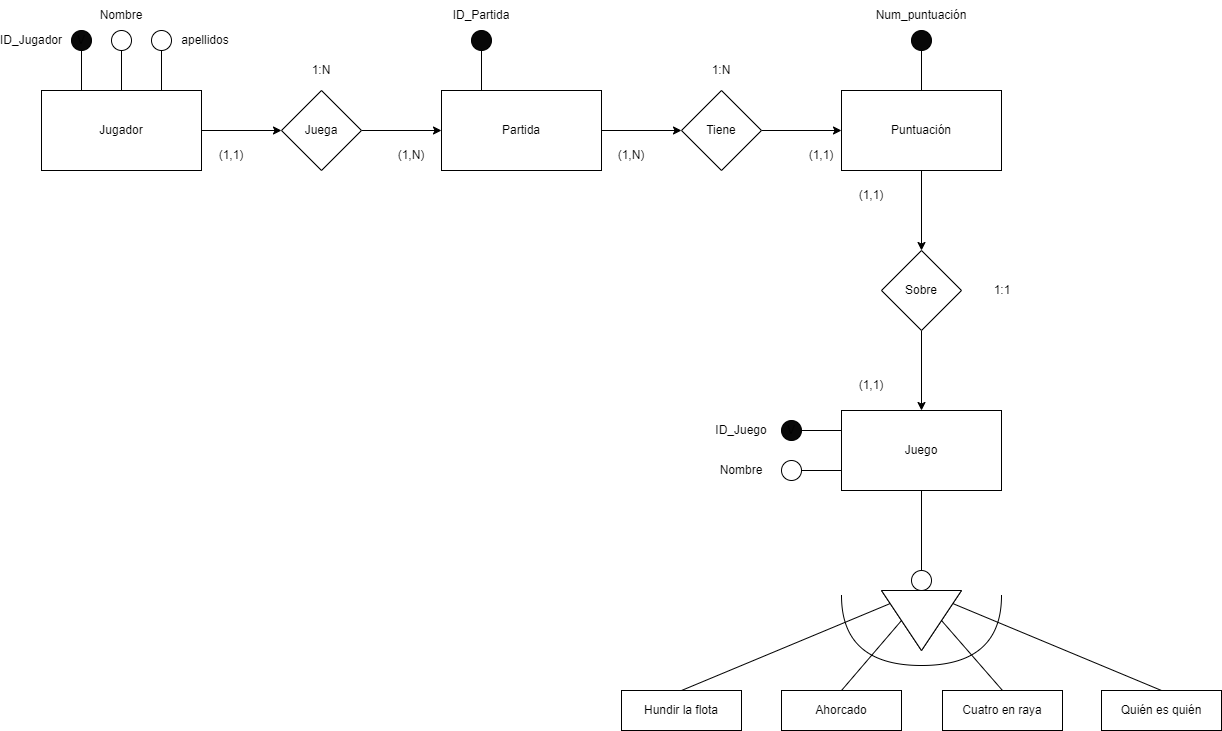

The diagram above was exported from draw.io. Its source (the exported page's mxGraphModel, read from the mxfile embedded in the PNG):
<mxGraphModel dx="2007" dy="938" grid="1" gridSize="10" guides="1" tooltips="1" connect="1" arrows="1" fold="1" page="1" pageScale="1" pageWidth="827" pageHeight="1169" math="0" shadow="0">
  <root>
    <mxCell id="0" />
    <mxCell id="1" parent="0" />
    <mxCell id="1Q6CS0LVJveJlRNMNHuD-3" style="edgeStyle=orthogonalEdgeStyle;rounded=0;orthogonalLoop=1;jettySize=auto;html=1;exitX=1;exitY=0.5;exitDx=0;exitDy=0;entryX=0;entryY=0.5;entryDx=0;entryDy=0;" parent="1" source="1Q6CS0LVJveJlRNMNHuD-1" target="1Q6CS0LVJveJlRNMNHuD-2" edge="1">
      <mxGeometry relative="1" as="geometry" />
    </mxCell>
    <mxCell id="1Q6CS0LVJveJlRNMNHuD-1" value="Jugador" style="rounded=0;whiteSpace=wrap;html=1;" parent="1" vertex="1">
      <mxGeometry x="280" y="360" width="160" height="80" as="geometry" />
    </mxCell>
    <mxCell id="1Q6CS0LVJveJlRNMNHuD-5" style="edgeStyle=orthogonalEdgeStyle;rounded=0;orthogonalLoop=1;jettySize=auto;html=1;exitX=1;exitY=0.5;exitDx=0;exitDy=0;entryX=0;entryY=0.5;entryDx=0;entryDy=0;" parent="1" source="1Q6CS0LVJveJlRNMNHuD-2" target="1Q6CS0LVJveJlRNMNHuD-4" edge="1">
      <mxGeometry relative="1" as="geometry" />
    </mxCell>
    <mxCell id="1Q6CS0LVJveJlRNMNHuD-2" value="Juega" style="rhombus;whiteSpace=wrap;html=1;" parent="1" vertex="1">
      <mxGeometry x="520" y="360" width="80" height="80" as="geometry" />
    </mxCell>
    <mxCell id="1Q6CS0LVJveJlRNMNHuD-7" style="edgeStyle=orthogonalEdgeStyle;rounded=0;orthogonalLoop=1;jettySize=auto;html=1;exitX=1;exitY=0.5;exitDx=0;exitDy=0;entryX=0;entryY=0.5;entryDx=0;entryDy=0;" parent="1" source="1Q6CS0LVJveJlRNMNHuD-4" target="1Q6CS0LVJveJlRNMNHuD-6" edge="1">
      <mxGeometry relative="1" as="geometry" />
    </mxCell>
    <mxCell id="1Q6CS0LVJveJlRNMNHuD-4" value="Partida" style="rounded=0;whiteSpace=wrap;html=1;" parent="1" vertex="1">
      <mxGeometry x="680" y="360" width="160" height="80" as="geometry" />
    </mxCell>
    <mxCell id="1Q6CS0LVJveJlRNMNHuD-9" style="edgeStyle=orthogonalEdgeStyle;rounded=0;orthogonalLoop=1;jettySize=auto;html=1;exitX=1;exitY=0.5;exitDx=0;exitDy=0;entryX=0;entryY=0.5;entryDx=0;entryDy=0;" parent="1" source="1Q6CS0LVJveJlRNMNHuD-6" target="1Q6CS0LVJveJlRNMNHuD-8" edge="1">
      <mxGeometry relative="1" as="geometry" />
    </mxCell>
    <mxCell id="1Q6CS0LVJveJlRNMNHuD-6" value="Tiene" style="rhombus;whiteSpace=wrap;html=1;" parent="1" vertex="1">
      <mxGeometry x="920" y="360" width="80" height="80" as="geometry" />
    </mxCell>
    <mxCell id="1Q6CS0LVJveJlRNMNHuD-11" style="edgeStyle=orthogonalEdgeStyle;rounded=0;orthogonalLoop=1;jettySize=auto;html=1;exitX=0.5;exitY=1;exitDx=0;exitDy=0;entryX=0.5;entryY=0;entryDx=0;entryDy=0;" parent="1" source="1Q6CS0LVJveJlRNMNHuD-8" target="1Q6CS0LVJveJlRNMNHuD-10" edge="1">
      <mxGeometry relative="1" as="geometry" />
    </mxCell>
    <mxCell id="1Q6CS0LVJveJlRNMNHuD-8" value="Puntuación" style="rounded=0;whiteSpace=wrap;html=1;" parent="1" vertex="1">
      <mxGeometry x="1080" y="360" width="160" height="80" as="geometry" />
    </mxCell>
    <mxCell id="1Q6CS0LVJveJlRNMNHuD-13" style="edgeStyle=orthogonalEdgeStyle;rounded=0;orthogonalLoop=1;jettySize=auto;html=1;exitX=0.5;exitY=1;exitDx=0;exitDy=0;entryX=0.5;entryY=0;entryDx=0;entryDy=0;" parent="1" source="1Q6CS0LVJveJlRNMNHuD-10" target="1Q6CS0LVJveJlRNMNHuD-12" edge="1">
      <mxGeometry relative="1" as="geometry" />
    </mxCell>
    <mxCell id="1Q6CS0LVJveJlRNMNHuD-10" value="Sobre" style="rhombus;whiteSpace=wrap;html=1;" parent="1" vertex="1">
      <mxGeometry x="1120" y="520" width="80" height="80" as="geometry" />
    </mxCell>
    <mxCell id="1Q6CS0LVJveJlRNMNHuD-12" value="Juego" style="rounded=0;whiteSpace=wrap;html=1;" parent="1" vertex="1">
      <mxGeometry x="1080" y="680" width="160" height="80" as="geometry" />
    </mxCell>
    <mxCell id="1Q6CS0LVJveJlRNMNHuD-14" value="" style="ellipse;whiteSpace=wrap;html=1;aspect=fixed;" parent="1" vertex="1">
      <mxGeometry x="1150" y="840" width="20" height="20" as="geometry" />
    </mxCell>
    <mxCell id="1Q6CS0LVJveJlRNMNHuD-15" value="" style="triangle;whiteSpace=wrap;html=1;rotation=90;" parent="1" vertex="1">
      <mxGeometry x="1130" y="850" width="60" height="80" as="geometry" />
    </mxCell>
    <mxCell id="1Q6CS0LVJveJlRNMNHuD-18" value="" style="endArrow=none;html=1;rounded=0;entryX=0.5;entryY=1;entryDx=0;entryDy=0;exitX=0.5;exitY=0;exitDx=0;exitDy=0;" parent="1" source="1Q6CS0LVJveJlRNMNHuD-14" target="1Q6CS0LVJveJlRNMNHuD-12" edge="1">
      <mxGeometry width="50" height="50" relative="1" as="geometry">
        <mxPoint x="1100" y="850" as="sourcePoint" />
        <mxPoint x="1150" y="800" as="targetPoint" />
      </mxGeometry>
    </mxCell>
    <mxCell id="1Q6CS0LVJveJlRNMNHuD-19" value="Hundir la flota" style="rounded=0;whiteSpace=wrap;html=1;" parent="1" vertex="1">
      <mxGeometry x="860" y="960" width="120" height="40" as="geometry" />
    </mxCell>
    <mxCell id="1Q6CS0LVJveJlRNMNHuD-20" value="Ahorcado" style="rounded=0;whiteSpace=wrap;html=1;" parent="1" vertex="1">
      <mxGeometry x="1020" y="960" width="120" height="40" as="geometry" />
    </mxCell>
    <mxCell id="1Q6CS0LVJveJlRNMNHuD-21" value="Cuatro en raya" style="rounded=0;whiteSpace=wrap;html=1;" parent="1" vertex="1">
      <mxGeometry x="1181" y="960" width="120" height="40" as="geometry" />
    </mxCell>
    <mxCell id="1Q6CS0LVJveJlRNMNHuD-22" value="Quién es quién" style="rounded=0;whiteSpace=wrap;html=1;" parent="1" vertex="1">
      <mxGeometry x="1340" y="960" width="120" height="40" as="geometry" />
    </mxCell>
    <mxCell id="1Q6CS0LVJveJlRNMNHuD-23" value="" style="endArrow=none;html=1;rounded=0;entryX=0;entryY=0.5;entryDx=0;entryDy=0;exitX=0.5;exitY=0;exitDx=0;exitDy=0;" parent="1" source="1Q6CS0LVJveJlRNMNHuD-19" target="1Q6CS0LVJveJlRNMNHuD-15" edge="1">
      <mxGeometry width="50" height="50" relative="1" as="geometry">
        <mxPoint x="940" y="890" as="sourcePoint" />
        <mxPoint x="990" y="840" as="targetPoint" />
      </mxGeometry>
    </mxCell>
    <mxCell id="1Q6CS0LVJveJlRNMNHuD-24" value="" style="endArrow=none;html=1;rounded=0;entryX=0.5;entryY=1;entryDx=0;entryDy=0;exitX=0.5;exitY=0;exitDx=0;exitDy=0;" parent="1" source="1Q6CS0LVJveJlRNMNHuD-20" target="1Q6CS0LVJveJlRNMNHuD-15" edge="1">
      <mxGeometry width="50" height="50" relative="1" as="geometry">
        <mxPoint x="1055" y="970" as="sourcePoint" />
        <mxPoint x="1105" y="920" as="targetPoint" />
      </mxGeometry>
    </mxCell>
    <mxCell id="1Q6CS0LVJveJlRNMNHuD-25" value="" style="endArrow=none;html=1;rounded=0;exitX=0.5;exitY=0;exitDx=0;exitDy=0;entryX=0.5;entryY=0;entryDx=0;entryDy=0;" parent="1" source="1Q6CS0LVJveJlRNMNHuD-15" target="1Q6CS0LVJveJlRNMNHuD-21" edge="1">
      <mxGeometry width="50" height="50" relative="1" as="geometry">
        <mxPoint x="1241" y="915" as="sourcePoint" />
        <mxPoint x="1291" y="865" as="targetPoint" />
      </mxGeometry>
    </mxCell>
    <mxCell id="1Q6CS0LVJveJlRNMNHuD-26" value="" style="endArrow=none;html=1;rounded=0;entryX=0.5;entryY=0;entryDx=0;entryDy=0;exitX=0;exitY=0.5;exitDx=0;exitDy=0;" parent="1" source="1Q6CS0LVJveJlRNMNHuD-15" target="1Q6CS0LVJveJlRNMNHuD-22" edge="1">
      <mxGeometry width="50" height="50" relative="1" as="geometry">
        <mxPoint x="1180" y="870" as="sourcePoint" />
        <mxPoint x="1340" y="840" as="targetPoint" />
      </mxGeometry>
    </mxCell>
    <mxCell id="1Q6CS0LVJveJlRNMNHuD-27" value="" style="triangle;whiteSpace=wrap;html=1;rotation=90;" parent="1" vertex="1">
      <mxGeometry x="1130" y="850" width="60" height="80" as="geometry" />
    </mxCell>
    <mxCell id="1Q6CS0LVJveJlRNMNHuD-28" value="" style="shape=requiredInterface;html=1;verticalLabelPosition=bottom;sketch=0;rotation=90;" parent="1" vertex="1">
      <mxGeometry x="1125" y="820" width="70" height="160" as="geometry" />
    </mxCell>
    <mxCell id="3J1FwBUEhi74DbQxFt7R-1" value="" style="endArrow=none;html=1;rounded=0;entryX=0.5;entryY=1;entryDx=0;entryDy=0;exitX=0.25;exitY=0;exitDx=0;exitDy=0;" edge="1" parent="1" source="1Q6CS0LVJveJlRNMNHuD-1" target="3J1FwBUEhi74DbQxFt7R-4">
      <mxGeometry width="50" height="50" relative="1" as="geometry">
        <mxPoint x="320" y="350" as="sourcePoint" />
        <mxPoint x="330" y="300" as="targetPoint" />
      </mxGeometry>
    </mxCell>
    <mxCell id="3J1FwBUEhi74DbQxFt7R-4" value="V" style="ellipse;whiteSpace=wrap;html=1;aspect=fixed;fillColor=#080808;" vertex="1" parent="1">
      <mxGeometry x="310" y="300" width="20" height="20" as="geometry" />
    </mxCell>
    <mxCell id="3J1FwBUEhi74DbQxFt7R-5" value="" style="endArrow=none;html=1;rounded=0;entryX=0.5;entryY=1;entryDx=0;entryDy=0;exitX=0.5;exitY=0;exitDx=0;exitDy=0;" edge="1" parent="1" target="3J1FwBUEhi74DbQxFt7R-6" source="1Q6CS0LVJveJlRNMNHuD-1">
      <mxGeometry width="50" height="50" relative="1" as="geometry">
        <mxPoint x="360" y="350" as="sourcePoint" />
        <mxPoint x="370" y="300" as="targetPoint" />
      </mxGeometry>
    </mxCell>
    <mxCell id="3J1FwBUEhi74DbQxFt7R-6" value="" style="ellipse;whiteSpace=wrap;html=1;aspect=fixed;" vertex="1" parent="1">
      <mxGeometry x="350" y="300" width="20" height="20" as="geometry" />
    </mxCell>
    <mxCell id="3J1FwBUEhi74DbQxFt7R-8" value="" style="endArrow=none;html=1;rounded=0;entryX=0.5;entryY=1;entryDx=0;entryDy=0;exitX=0.75;exitY=0;exitDx=0;exitDy=0;" edge="1" parent="1" target="3J1FwBUEhi74DbQxFt7R-9" source="1Q6CS0LVJveJlRNMNHuD-1">
      <mxGeometry width="50" height="50" relative="1" as="geometry">
        <mxPoint x="400" y="350" as="sourcePoint" />
        <mxPoint x="410" y="300" as="targetPoint" />
      </mxGeometry>
    </mxCell>
    <mxCell id="3J1FwBUEhi74DbQxFt7R-9" value="" style="ellipse;whiteSpace=wrap;html=1;aspect=fixed;" vertex="1" parent="1">
      <mxGeometry x="390" y="300" width="20" height="20" as="geometry" />
    </mxCell>
    <mxCell id="3J1FwBUEhi74DbQxFt7R-10" value="ID_Jugador" style="text;html=1;align=center;verticalAlign=middle;whiteSpace=wrap;rounded=0;" vertex="1" parent="1">
      <mxGeometry x="240" y="295" width="60" height="30" as="geometry" />
    </mxCell>
    <mxCell id="3J1FwBUEhi74DbQxFt7R-11" value="Nombre" style="text;html=1;align=center;verticalAlign=middle;whiteSpace=wrap;rounded=0;" vertex="1" parent="1">
      <mxGeometry x="330" y="270" width="60" height="30" as="geometry" />
    </mxCell>
    <mxCell id="3J1FwBUEhi74DbQxFt7R-12" value="apellidos" style="text;html=1;align=center;verticalAlign=middle;whiteSpace=wrap;rounded=0;" vertex="1" parent="1">
      <mxGeometry x="414" y="295" width="60" height="30" as="geometry" />
    </mxCell>
    <mxCell id="3J1FwBUEhi74DbQxFt7R-13" value="(1,1)" style="text;html=1;align=center;verticalAlign=middle;whiteSpace=wrap;rounded=0;" vertex="1" parent="1">
      <mxGeometry x="440" y="410" width="60" height="30" as="geometry" />
    </mxCell>
    <mxCell id="3J1FwBUEhi74DbQxFt7R-14" value="(1,N)" style="text;html=1;align=center;verticalAlign=middle;whiteSpace=wrap;rounded=0;" vertex="1" parent="1">
      <mxGeometry x="620" y="410" width="60" height="30" as="geometry" />
    </mxCell>
    <mxCell id="3J1FwBUEhi74DbQxFt7R-15" value="1:N" style="text;html=1;align=center;verticalAlign=middle;whiteSpace=wrap;rounded=0;" vertex="1" parent="1">
      <mxGeometry x="530" y="325" width="60" height="30" as="geometry" />
    </mxCell>
    <mxCell id="3J1FwBUEhi74DbQxFt7R-16" value="" style="ellipse;whiteSpace=wrap;html=1;aspect=fixed;fillColor=#080808;" vertex="1" parent="1">
      <mxGeometry x="710" y="300" width="20" height="20" as="geometry" />
    </mxCell>
    <mxCell id="3J1FwBUEhi74DbQxFt7R-17" value="" style="endArrow=none;html=1;rounded=0;entryX=0.5;entryY=1;entryDx=0;entryDy=0;exitX=0.25;exitY=0;exitDx=0;exitDy=0;" edge="1" parent="1" source="1Q6CS0LVJveJlRNMNHuD-4" target="3J1FwBUEhi74DbQxFt7R-16">
      <mxGeometry width="50" height="50" relative="1" as="geometry">
        <mxPoint x="670" y="500" as="sourcePoint" />
        <mxPoint x="720" y="450" as="targetPoint" />
      </mxGeometry>
    </mxCell>
    <mxCell id="3J1FwBUEhi74DbQxFt7R-20" value="ID_Partida" style="text;html=1;align=center;verticalAlign=middle;whiteSpace=wrap;rounded=0;" vertex="1" parent="1">
      <mxGeometry x="690" y="270" width="60" height="30" as="geometry" />
    </mxCell>
    <mxCell id="3J1FwBUEhi74DbQxFt7R-21" value="(1,N&lt;span style=&quot;color: rgba(0, 0, 0, 0); font-family: monospace; font-size: 0px; text-align: start; text-wrap: nowrap;&quot;&gt;%3CmxGraphModel%3E%3Croot%3E%3CmxCell%20id%3D%220%22%2F%3E%3CmxCell%20id%3D%221%22%20parent%3D%220%22%2F%3E%3CmxCell%20id%3D%222%22%20value%3D%22(1%2C1)%22%20style%3D%22text%3Bhtml%3D1%3Balign%3Dcenter%3BverticalAlign%3Dmiddle%3BwhiteSpace%3Dwrap%3Brounded%3D0%3B%22%20vertex%3D%221%22%20parent%3D%221%22%3E%3CmxGeometry%20x%3D%22440%22%20y%3D%22410%22%20width%3D%2260%22%20height%3D%2230%22%20as%3D%22geometry%22%2F%3E%3C%2FmxCell%3E%3C%2Froot%3E%3C%2FmxGraphModel%3E&lt;/span&gt;)" style="text;html=1;align=center;verticalAlign=middle;whiteSpace=wrap;rounded=0;" vertex="1" parent="1">
      <mxGeometry x="840" y="410" width="60" height="30" as="geometry" />
    </mxCell>
    <mxCell id="3J1FwBUEhi74DbQxFt7R-22" value="(1,1&lt;span style=&quot;color: rgba(0, 0, 0, 0); font-family: monospace; font-size: 0px; text-align: start; text-wrap: nowrap;&quot;&gt;%3CmxGraphModel%3E%3Croot%3E%3CmxCell%20id%3D%220%22%2F%3E%3CmxCell%20id%3D%221%22%20parent%3D%220%22%2F%3E%3CmxCell%20id%3D%222%22%20value%3D%22(1%2C1)%22%20style%3D%22text%3Bhtml%3D1%3Balign%3Dcenter%3BverticalAlign%3Dmiddle%3BwhiteSpace%3Dwrap%3Brounded%3D0%3B%22%20vertex%3D%221%22%20parent%3D%221%22%3E%3CmxGeometry%20x%3D%22440%22%20y%3D%22410%22%20width%3D%2260%22%20height%3D%2230%22%20as%3D%22geometry%22%2F%3E%3C%2FmxCell%3E%3C%2Froot%3E%3C%2FmxGraphModel%3E&lt;/span&gt;)" style="text;html=1;align=center;verticalAlign=middle;whiteSpace=wrap;rounded=0;" vertex="1" parent="1">
      <mxGeometry x="1030" y="410" width="60" height="30" as="geometry" />
    </mxCell>
    <mxCell id="3J1FwBUEhi74DbQxFt7R-23" value="1:N&lt;span style=&quot;color: rgba(0, 0, 0, 0); font-family: monospace; font-size: 0px; text-align: start; text-wrap: nowrap;&quot;&gt;3CmxGraphModel%3E%3Croot%3E%3CmxCell%20id%3D%220%22%2F%3E%3CmxCell%20id%3D%221%22%20parent%3D%220%22%2F%3E%3CmxCell%20id%3D%222%22%20value%3D%22(1%2C1)%22%20style%3D%22text%3Bhtml%3D1%3Balign%3Dcenter%3BverticalAlign%3Dmiddle%3BwhiteSpace%3Dwrap%3Brounded%3D0%3B%22%20vertex%3D%221%22%20parent%3D%221%22%3E%3CmxGeometry%20x%3D%22440%22%20y%3D%22410%22%20width%3D%2260%22%20height%3D%2230%22%20as%3D%22geometry%22%2F%3E%3C%2FmxCell%3E%3C%2Froot%3E%3C%2FmxGraphModel%3E&lt;/span&gt;" style="text;html=1;align=center;verticalAlign=middle;whiteSpace=wrap;rounded=0;" vertex="1" parent="1">
      <mxGeometry x="930" y="325" width="60" height="30" as="geometry" />
    </mxCell>
    <mxCell id="3J1FwBUEhi74DbQxFt7R-24" value="Num_puntuación" style="text;html=1;align=center;verticalAlign=middle;whiteSpace=wrap;rounded=0;" vertex="1" parent="1">
      <mxGeometry x="1130" y="270" width="60" height="30" as="geometry" />
    </mxCell>
    <mxCell id="3J1FwBUEhi74DbQxFt7R-25" value="" style="ellipse;whiteSpace=wrap;html=1;aspect=fixed;fillColor=#080808;" vertex="1" parent="1">
      <mxGeometry x="1150" y="300" width="20" height="20" as="geometry" />
    </mxCell>
    <mxCell id="3J1FwBUEhi74DbQxFt7R-26" value="" style="endArrow=none;html=1;rounded=0;entryX=0.5;entryY=1;entryDx=0;entryDy=0;exitX=0.5;exitY=0;exitDx=0;exitDy=0;" edge="1" parent="1" source="1Q6CS0LVJveJlRNMNHuD-8" target="3J1FwBUEhi74DbQxFt7R-25">
      <mxGeometry width="50" height="50" relative="1" as="geometry">
        <mxPoint x="1120" y="365" as="sourcePoint" />
        <mxPoint x="1120" y="325" as="targetPoint" />
      </mxGeometry>
    </mxCell>
    <mxCell id="3J1FwBUEhi74DbQxFt7R-28" value="(1,1&lt;span style=&quot;color: rgba(0, 0, 0, 0); font-family: monospace; font-size: 0px; text-align: start; text-wrap: nowrap;&quot;&gt;%3CmxGraphModel%3E%3Croot%3E%3CmxCell%20id%3D%220%22%2F%3E%3CmxCell%20id%3D%221%22%20parent%3D%220%22%2F%3E%3CmxCell%20id%3D%222%22%20value%3D%22(1%2C1)%22%20style%3D%22text%3Bhtml%3D1%3Balign%3Dcenter%3BverticalAlign%3Dmiddle%3BwhiteSpace%3Dwrap%3Brounded%3D0%3B%22%20vertex%3D%221%22%20parent%3D%221%22%3E%3CmxGeometry%20x%3D%22440%22%20y%3D%22410%22%20width%3D%2260%22%20height%3D%2230%22%20as%3D%22geometry%22%2F%3E%3C%2FmxCell%3E%3C%2Froot%3E%3C%2FmxGraphModel%3E&lt;/span&gt;)" style="text;html=1;align=center;verticalAlign=middle;whiteSpace=wrap;rounded=0;" vertex="1" parent="1">
      <mxGeometry x="1080" y="450" width="60" height="30" as="geometry" />
    </mxCell>
    <mxCell id="3J1FwBUEhi74DbQxFt7R-29" value="(1,1&lt;span style=&quot;color: rgba(0, 0, 0, 0); font-family: monospace; font-size: 0px; text-align: start; text-wrap: nowrap;&quot;&gt;%3CmxGraphModel%3E%3Croot%3E%3CmxCell%20id%3D%220%22%2F%3E%3CmxCell%20id%3D%221%22%20parent%3D%220%22%2F%3E%3CmxCell%20id%3D%222%22%20value%3D%22(1%2C1)%22%20style%3D%22text%3Bhtml%3D1%3Balign%3Dcenter%3BverticalAlign%3Dmiddle%3BwhiteSpace%3Dwrap%3Brounded%3D0%3B%22%20vertex%3D%221%22%20parent%3D%221%22%3E%3CmxGeometry%20x%3D%22440%22%20y%3D%22410%22%20width%3D%2260%22%20height%3D%2230%22%20as%3D%22geometry%22%2F%3E%3C%2FmxCell%3E%3C%2Froot%3E%3C%2FmxGraphModel%3E&lt;/span&gt;)" style="text;html=1;align=center;verticalAlign=middle;whiteSpace=wrap;rounded=0;" vertex="1" parent="1">
      <mxGeometry x="1080" y="640" width="60" height="30" as="geometry" />
    </mxCell>
    <mxCell id="3J1FwBUEhi74DbQxFt7R-30" value="1:1&lt;span style=&quot;color: rgba(0, 0, 0, 0); font-family: monospace; font-size: 0px; text-align: start; text-wrap: nowrap;&quot;&gt;%3CmxGraphModel%3E%3Croot%3E%3CmxCell%20id%3D%220%22%2F%3E%3CmxCell%20id%3D%221%22%20parent%3D%220%22%2F%3E%3CmxCell%20id%3D%222%22%20value%3D%22(1%2C1)%22%20style%3D%22text%3Bhtml%3D1%3Balign%3Dcenter%3BverticalAlign%3Dmiddle%3BwhiteSpace%3Dwrap%3Brounded%3D0%3B%22%20vertex%3D%221%22%20parent%3D%221%22%3E%3CmxGeometry%20x%3D%22440%22%20y%3D%22410%22%20width%3D%2260%22%20height%3D%2230%22%20as%3D%22geometry%22%2F%3E%3C%2FmxCell%3E%3C%2Froot%3E%3C%2FmxGraphModel%3E&lt;/span&gt;" style="text;html=1;align=center;verticalAlign=middle;whiteSpace=wrap;rounded=0;" vertex="1" parent="1">
      <mxGeometry x="1211" y="545" width="60" height="30" as="geometry" />
    </mxCell>
    <mxCell id="3J1FwBUEhi74DbQxFt7R-33" value="V" style="ellipse;whiteSpace=wrap;html=1;aspect=fixed;fillColor=#080808;" vertex="1" parent="1">
      <mxGeometry x="1020" y="690" width="20" height="20" as="geometry" />
    </mxCell>
    <mxCell id="3J1FwBUEhi74DbQxFt7R-35" value="" style="ellipse;whiteSpace=wrap;html=1;aspect=fixed;" vertex="1" parent="1">
      <mxGeometry x="1020" y="730" width="20" height="20" as="geometry" />
    </mxCell>
    <mxCell id="3J1FwBUEhi74DbQxFt7R-36" value="ID_Juego" style="text;html=1;align=center;verticalAlign=middle;whiteSpace=wrap;rounded=0;" vertex="1" parent="1">
      <mxGeometry x="950" y="685" width="60" height="30" as="geometry" />
    </mxCell>
    <mxCell id="3J1FwBUEhi74DbQxFt7R-37" value="" style="endArrow=none;html=1;rounded=0;entryX=1;entryY=0.5;entryDx=0;entryDy=0;exitX=0;exitY=0.25;exitDx=0;exitDy=0;" edge="1" parent="1" source="1Q6CS0LVJveJlRNMNHuD-12" target="3J1FwBUEhi74DbQxFt7R-33">
      <mxGeometry width="50" height="50" relative="1" as="geometry">
        <mxPoint x="990" y="780" as="sourcePoint" />
        <mxPoint x="1040" y="730" as="targetPoint" />
      </mxGeometry>
    </mxCell>
    <mxCell id="3J1FwBUEhi74DbQxFt7R-38" value="" style="endArrow=none;html=1;rounded=0;entryX=0;entryY=0.75;entryDx=0;entryDy=0;exitX=1;exitY=0.5;exitDx=0;exitDy=0;" edge="1" parent="1" source="3J1FwBUEhi74DbQxFt7R-35" target="1Q6CS0LVJveJlRNMNHuD-12">
      <mxGeometry width="50" height="50" relative="1" as="geometry">
        <mxPoint x="740" y="590" as="sourcePoint" />
        <mxPoint x="790" y="540" as="targetPoint" />
      </mxGeometry>
    </mxCell>
    <mxCell id="3J1FwBUEhi74DbQxFt7R-39" value="Nombre" style="text;html=1;align=center;verticalAlign=middle;whiteSpace=wrap;rounded=0;" vertex="1" parent="1">
      <mxGeometry x="950" y="725" width="60" height="30" as="geometry" />
    </mxCell>
  </root>
</mxGraphModel>